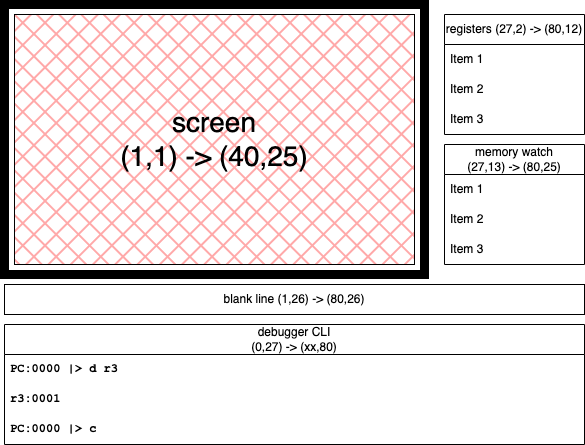

The diagram above was exported from draw.io. Its source (the exported page's mxGraphModel, read from the mxfile embedded in the PNG):
<mxGraphModel dx="1114" dy="867" grid="1" gridSize="10" guides="1" tooltips="1" connect="1" arrows="1" fold="1" page="1" pageScale="1" pageWidth="850" pageHeight="1100" math="0" shadow="0">
  <root>
    <mxCell id="0" />
    <mxCell id="1" parent="0" />
    <mxCell id="jW5mmOocycr0ruGX-57O-7" value="" style="rounded=0;whiteSpace=wrap;html=1;fillColor=none;strokeWidth=9;" vertex="1" parent="1">
      <mxGeometry x="70" y="220" width="420" height="270" as="geometry" />
    </mxCell>
    <mxCell id="jW5mmOocycr0ruGX-57O-2" value="screen&lt;div&gt;(1,1) -&amp;gt; (40,25)&lt;/div&gt;" style="rounded=0;whiteSpace=wrap;html=1;fillStyle=cross-hatch;fillColor=#FF0000;fontSize=28;" vertex="1" parent="1">
      <mxGeometry x="80" y="230" width="400" height="250" as="geometry" />
    </mxCell>
    <mxCell id="jW5mmOocycr0ruGX-57O-3" value="debugger CLI&lt;div&gt;(0,27) -&amp;gt; (xx,80)&lt;/div&gt;" style="swimlane;fontStyle=0;childLayout=stackLayout;horizontal=1;startSize=30;horizontalStack=0;resizeParent=1;resizeParentMax=0;resizeLast=0;collapsible=1;marginBottom=0;whiteSpace=wrap;html=1;" vertex="1" parent="1">
      <mxGeometry x="70" y="540" width="580" height="120" as="geometry" />
    </mxCell>
    <mxCell id="jW5mmOocycr0ruGX-57O-4" value="PC:0000 |&amp;gt; d r3" style="text;strokeColor=none;fillColor=none;align=left;verticalAlign=middle;spacingLeft=4;spacingRight=4;overflow=hidden;points=[[0,0.5],[1,0.5]];portConstraint=eastwest;rotatable=0;whiteSpace=wrap;html=1;fontFamily=Courier New;fontStyle=1" vertex="1" parent="jW5mmOocycr0ruGX-57O-3">
      <mxGeometry y="30" width="580" height="30" as="geometry" />
    </mxCell>
    <mxCell id="jW5mmOocycr0ruGX-57O-5" value="r3:0001" style="text;strokeColor=none;fillColor=none;align=left;verticalAlign=middle;spacingLeft=4;spacingRight=4;overflow=hidden;points=[[0,0.5],[1,0.5]];portConstraint=eastwest;rotatable=0;whiteSpace=wrap;html=1;fontFamily=Courier New;fontStyle=1" vertex="1" parent="jW5mmOocycr0ruGX-57O-3">
      <mxGeometry y="60" width="580" height="30" as="geometry" />
    </mxCell>
    <mxCell id="jW5mmOocycr0ruGX-57O-6" value="PC:0000 |&amp;gt; c" style="text;strokeColor=none;fillColor=none;align=left;verticalAlign=middle;spacingLeft=4;spacingRight=4;overflow=hidden;points=[[0,0.5],[1,0.5]];portConstraint=eastwest;rotatable=0;whiteSpace=wrap;html=1;fontFamily=Courier New;fontStyle=1" vertex="1" parent="jW5mmOocycr0ruGX-57O-3">
      <mxGeometry y="90" width="580" height="30" as="geometry" />
    </mxCell>
    <mxCell id="jW5mmOocycr0ruGX-57O-9" value="registers (27,2) -&amp;gt; (80,12)" style="swimlane;fontStyle=0;childLayout=stackLayout;horizontal=1;startSize=30;horizontalStack=0;resizeParent=1;resizeParentMax=0;resizeLast=0;collapsible=1;marginBottom=0;whiteSpace=wrap;html=1;" vertex="1" parent="1">
      <mxGeometry x="510" y="230" width="140" height="120" as="geometry" />
    </mxCell>
    <mxCell id="jW5mmOocycr0ruGX-57O-10" value="Item 1" style="text;strokeColor=none;fillColor=none;align=left;verticalAlign=middle;spacingLeft=4;spacingRight=4;overflow=hidden;points=[[0,0.5],[1,0.5]];portConstraint=eastwest;rotatable=0;whiteSpace=wrap;html=1;" vertex="1" parent="jW5mmOocycr0ruGX-57O-9">
      <mxGeometry y="30" width="140" height="30" as="geometry" />
    </mxCell>
    <mxCell id="jW5mmOocycr0ruGX-57O-11" value="Item 2" style="text;strokeColor=none;fillColor=none;align=left;verticalAlign=middle;spacingLeft=4;spacingRight=4;overflow=hidden;points=[[0,0.5],[1,0.5]];portConstraint=eastwest;rotatable=0;whiteSpace=wrap;html=1;" vertex="1" parent="jW5mmOocycr0ruGX-57O-9">
      <mxGeometry y="60" width="140" height="30" as="geometry" />
    </mxCell>
    <mxCell id="jW5mmOocycr0ruGX-57O-12" value="Item 3" style="text;strokeColor=none;fillColor=none;align=left;verticalAlign=middle;spacingLeft=4;spacingRight=4;overflow=hidden;points=[[0,0.5],[1,0.5]];portConstraint=eastwest;rotatable=0;whiteSpace=wrap;html=1;" vertex="1" parent="jW5mmOocycr0ruGX-57O-9">
      <mxGeometry y="90" width="140" height="30" as="geometry" />
    </mxCell>
    <mxCell id="jW5mmOocycr0ruGX-57O-13" value="memory watch&lt;div&gt;(27,13) -&amp;gt; (80,25)&lt;/div&gt;" style="swimlane;fontStyle=0;childLayout=stackLayout;horizontal=1;startSize=30;horizontalStack=0;resizeParent=1;resizeParentMax=0;resizeLast=0;collapsible=1;marginBottom=0;whiteSpace=wrap;html=1;" vertex="1" parent="1">
      <mxGeometry x="510" y="360" width="140" height="120" as="geometry" />
    </mxCell>
    <mxCell id="jW5mmOocycr0ruGX-57O-14" value="Item 1" style="text;strokeColor=none;fillColor=none;align=left;verticalAlign=middle;spacingLeft=4;spacingRight=4;overflow=hidden;points=[[0,0.5],[1,0.5]];portConstraint=eastwest;rotatable=0;whiteSpace=wrap;html=1;" vertex="1" parent="jW5mmOocycr0ruGX-57O-13">
      <mxGeometry y="30" width="140" height="30" as="geometry" />
    </mxCell>
    <mxCell id="jW5mmOocycr0ruGX-57O-15" value="Item 2" style="text;strokeColor=none;fillColor=none;align=left;verticalAlign=middle;spacingLeft=4;spacingRight=4;overflow=hidden;points=[[0,0.5],[1,0.5]];portConstraint=eastwest;rotatable=0;whiteSpace=wrap;html=1;" vertex="1" parent="jW5mmOocycr0ruGX-57O-13">
      <mxGeometry y="60" width="140" height="30" as="geometry" />
    </mxCell>
    <mxCell id="jW5mmOocycr0ruGX-57O-16" value="Item 3" style="text;strokeColor=none;fillColor=none;align=left;verticalAlign=middle;spacingLeft=4;spacingRight=4;overflow=hidden;points=[[0,0.5],[1,0.5]];portConstraint=eastwest;rotatable=0;whiteSpace=wrap;html=1;" vertex="1" parent="jW5mmOocycr0ruGX-57O-13">
      <mxGeometry y="90" width="140" height="30" as="geometry" />
    </mxCell>
    <mxCell id="jW5mmOocycr0ruGX-57O-17" value="blank line (1,26) -&amp;gt; (80,26)" style="rounded=0;whiteSpace=wrap;html=1;" vertex="1" parent="1">
      <mxGeometry x="70" y="500" width="580" height="30" as="geometry" />
    </mxCell>
  </root>
</mxGraphModel>